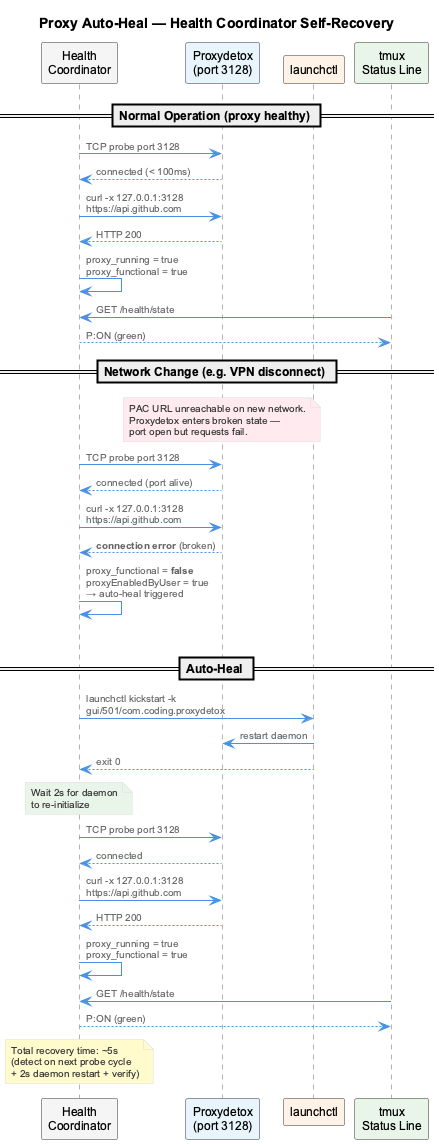

The diagram above was rendered by PlantUML. Its source (embedded in the PNG):
@startuml proxy-auto-heal-sequence
!include _standard-style.puml

title Proxy Auto-Heal — Health Coordinator Self-Recovery

participant "Health\nCoordinator" as HC #F5F5F5
participant "Proxydetox\n(port 3128)" as PD #E8F4FD
participant "launchctl" as LC #FFF2E6
participant "tmux\nStatus Line" as TM #E8F5E8

== Normal Operation (proxy healthy) ==

HC -> PD: TCP probe port 3128
PD --> HC: connected (< 100ms)
HC -> PD: curl -x 127.0.0.1:3128\nhttps://api.github.com
PD --> HC: HTTP 200
HC -> HC: proxy_running = true\nproxy_functional = true
TM -> HC: GET /health/state
HC --> TM: P:ON (green)

== Network Change (e.g. VPN disconnect) ==

note over PD #FFEBEE
  PAC URL unreachable on new network.
  Proxydetox enters broken state —
  port open but requests fail.
end note

HC -> PD: TCP probe port 3128
PD --> HC: connected (port alive)
HC -> PD: curl -x 127.0.0.1:3128\nhttps://api.github.com
PD --> HC: **connection error** (broken)

HC -> HC: proxy_functional = **false**\nproxyEnabledByUser = true\n→ auto-heal triggered

|||

== Auto-Heal ==

HC -> LC: launchctl kickstart -k\ngui/501/com.coding.proxydetox
LC -> PD: restart daemon
LC --> HC: exit 0

note over HC #E8F5E8
  Wait 2s for daemon
  to re-initialize
end note

HC -> PD: TCP probe port 3128
PD --> HC: connected
HC -> PD: curl -x 127.0.0.1:3128\nhttps://api.github.com
PD --> HC: HTTP 200

HC -> HC: proxy_running = true\nproxy_functional = true
TM -> HC: GET /health/state
HC --> TM: P:ON (green)

note over HC #FFFACD
  Total recovery time: ~5s
  (detect on next probe cycle
  + 2s daemon restart + verify)
end note

@enduml